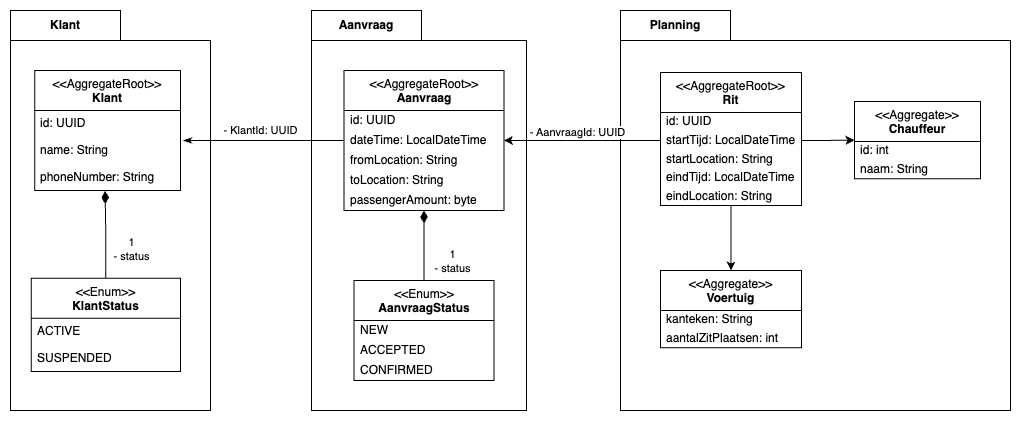

The diagram above was exported from draw.io. Its source (the exported page's mxGraphModel, read from the mxfile embedded in the PNG):
<mxGraphModel dx="1570" dy="1034" grid="1" gridSize="10" guides="1" tooltips="1" connect="1" arrows="1" fold="1" page="1" pageScale="1" pageWidth="850" pageHeight="1100" math="0" shadow="0">
  <root>
    <mxCell id="0" />
    <mxCell id="1" parent="0" />
    <mxCell id="FkCX1nDsvV0rR-i5wbvO-9" value="Klant" style="shape=folder;fontStyle=1;tabWidth=110;tabHeight=30;tabPosition=left;html=1;boundedLbl=1;labelInHeader=1;container=1;collapsible=0;whiteSpace=wrap;" parent="1" vertex="1">
      <mxGeometry x="150" y="380" width="200" height="400" as="geometry" />
    </mxCell>
    <mxCell id="FkCX1nDsvV0rR-i5wbvO-10" value="" style="html=1;strokeColor=none;resizeWidth=1;resizeHeight=1;fillColor=none;part=1;connectable=0;allowArrows=0;deletable=0;whiteSpace=wrap;" parent="FkCX1nDsvV0rR-i5wbvO-9" vertex="1">
      <mxGeometry width="199.99999999999991" height="280" relative="1" as="geometry">
        <mxPoint y="30" as="offset" />
      </mxGeometry>
    </mxCell>
    <mxCell id="FkCX1nDsvV0rR-i5wbvO-11" value="&amp;lt;&amp;lt;AggregateRoot&amp;gt;&amp;gt;&lt;br&gt;&lt;b&gt;Klant&lt;/b&gt;" style="swimlane;fontStyle=0;align=center;verticalAlign=top;childLayout=stackLayout;horizontal=1;startSize=40;horizontalStack=0;resizeParent=1;resizeParentMax=0;resizeLast=0;collapsible=0;marginBottom=0;html=1;whiteSpace=wrap;" parent="FkCX1nDsvV0rR-i5wbvO-9" vertex="1">
      <mxGeometry x="24.14" y="60" width="145.86" height="119.99999999999997" as="geometry" />
    </mxCell>
    <mxCell id="FkCX1nDsvV0rR-i5wbvO-66" value="&lt;span style=&quot;color: rgb(0, 0, 0);&quot;&gt;id&lt;span style=&quot;white-space: pre;&quot;&gt;: UUID&#09;&lt;/span&gt;&lt;span style=&quot;white-space: pre;&quot;&gt;&#09;&lt;/span&gt;&lt;/span&gt;" style="text;html=1;align=left;verticalAlign=middle;spacingLeft=4;spacingRight=4;overflow=hidden;rotatable=0;points=[[0,0.5],[1,0.5]];portConstraint=eastwest;whiteSpace=wrap;fontColor=#999999;" parent="FkCX1nDsvV0rR-i5wbvO-11" vertex="1">
      <mxGeometry y="40" width="145.86" height="26.666666666666664" as="geometry" />
    </mxCell>
    <mxCell id="FkCX1nDsvV0rR-i5wbvO-12" value="name&lt;span style=&quot;white-space: pre;&quot;&gt;: String&#09;&lt;/span&gt;&lt;span style=&quot;white-space: pre;&quot;&gt;&#09;&lt;/span&gt;" style="text;html=1;strokeColor=none;fillColor=none;align=left;verticalAlign=middle;spacingLeft=4;spacingRight=4;overflow=hidden;rotatable=0;points=[[0,0.5],[1,0.5]];portConstraint=eastwest;whiteSpace=wrap;" parent="FkCX1nDsvV0rR-i5wbvO-11" vertex="1">
      <mxGeometry y="66.66666666666666" width="145.86" height="26.666666666666664" as="geometry" />
    </mxCell>
    <mxCell id="FkCX1nDsvV0rR-i5wbvO-13" value="phoneNumber: String" style="text;html=1;strokeColor=none;fillColor=none;align=left;verticalAlign=middle;spacingLeft=4;spacingRight=4;overflow=hidden;rotatable=0;points=[[0,0.5],[1,0.5]];portConstraint=eastwest;whiteSpace=wrap;" parent="FkCX1nDsvV0rR-i5wbvO-11" vertex="1">
      <mxGeometry y="93.33333333333331" width="145.86" height="26.666666666666664" as="geometry" />
    </mxCell>
    <mxCell id="FkCX1nDsvV0rR-i5wbvO-14" value="&amp;lt;&amp;lt;Enum&amp;gt;&amp;gt;&lt;br&gt;&lt;b&gt;KlantStatus&lt;/b&gt;" style="swimlane;fontStyle=0;align=center;verticalAlign=top;childLayout=stackLayout;horizontal=1;startSize=40;horizontalStack=0;resizeParent=1;resizeParentMax=0;resizeLast=0;collapsible=0;marginBottom=0;html=1;whiteSpace=wrap;" parent="FkCX1nDsvV0rR-i5wbvO-9" vertex="1">
      <mxGeometry x="20.69" y="267.67" width="149.31" height="93.33333333333331" as="geometry" />
    </mxCell>
    <mxCell id="FkCX1nDsvV0rR-i5wbvO-15" value="ACTIVE" style="text;html=1;strokeColor=none;fillColor=none;align=left;verticalAlign=middle;spacingLeft=4;spacingRight=4;overflow=hidden;rotatable=0;points=[[0,0.5],[1,0.5]];portConstraint=eastwest;whiteSpace=wrap;" parent="FkCX1nDsvV0rR-i5wbvO-14" vertex="1">
      <mxGeometry y="40" width="149.31" height="26.666666666666664" as="geometry" />
    </mxCell>
    <mxCell id="FkCX1nDsvV0rR-i5wbvO-16" value="SUSPENDED" style="text;html=1;strokeColor=none;fillColor=none;align=left;verticalAlign=middle;spacingLeft=4;spacingRight=4;overflow=hidden;rotatable=0;points=[[0,0.5],[1,0.5]];portConstraint=eastwest;whiteSpace=wrap;" parent="FkCX1nDsvV0rR-i5wbvO-14" vertex="1">
      <mxGeometry y="66.66666666666666" width="149.31" height="26.666666666666664" as="geometry" />
    </mxCell>
    <mxCell id="FkCX1nDsvV0rR-i5wbvO-17" style="edgeStyle=orthogonalEdgeStyle;rounded=0;orthogonalLoop=1;jettySize=auto;html=1;endArrow=diamondThin;endFill=1;strokeWidth=1;endSize=10;exitX=0.5;exitY=0;exitDx=0;exitDy=0;entryX=0.483;entryY=1.02;entryDx=0;entryDy=0;entryPerimeter=0;" parent="FkCX1nDsvV0rR-i5wbvO-9" source="FkCX1nDsvV0rR-i5wbvO-14" target="FkCX1nDsvV0rR-i5wbvO-13" edge="1">
      <mxGeometry relative="1" as="geometry">
        <mxPoint x="79.31034482758619" y="94.33333333333333" as="sourcePoint" />
        <mxPoint x="68.9655172413793" y="200" as="targetPoint" />
      </mxGeometry>
    </mxCell>
    <mxCell id="Pzgm3QQJmYDn-Haz6OHb-1" value="1&lt;br&gt;- status" style="edgeLabel;html=1;align=center;verticalAlign=middle;resizable=0;points=[];" parent="FkCX1nDsvV0rR-i5wbvO-17" connectable="0" vertex="1">
      <mxGeometry x="-0.4977" y="1" relative="1" as="geometry">
        <mxPoint x="26" y="-7" as="offset" />
      </mxGeometry>
    </mxCell>
    <mxCell id="FkCX1nDsvV0rR-i5wbvO-21" value="Aanvraag" style="shape=folder;fontStyle=1;tabWidth=110;tabHeight=30;tabPosition=left;html=1;boundedLbl=1;labelInHeader=1;container=1;collapsible=0;whiteSpace=wrap;fillColor=default;strokeColor=#000000;" parent="1" vertex="1">
      <mxGeometry x="451" y="380" width="215" height="400" as="geometry" />
    </mxCell>
    <mxCell id="FkCX1nDsvV0rR-i5wbvO-22" value="" style="html=1;strokeColor=none;resizeWidth=1;resizeHeight=1;fillColor=none;part=1;connectable=0;allowArrows=0;deletable=0;whiteSpace=wrap;" parent="FkCX1nDsvV0rR-i5wbvO-21" vertex="1">
      <mxGeometry width="215" height="280" relative="1" as="geometry">
        <mxPoint y="30" as="offset" />
      </mxGeometry>
    </mxCell>
    <mxCell id="FkCX1nDsvV0rR-i5wbvO-23" value="&amp;lt;&amp;lt;AggregateRoot&amp;gt;&amp;gt;&lt;br&gt;&lt;b&gt;Aanvraag&lt;/b&gt;" style="swimlane;fontStyle=0;align=center;verticalAlign=top;childLayout=stackLayout;horizontal=1;startSize=40;horizontalStack=0;resizeParent=1;resizeParentMax=0;resizeLast=0;collapsible=0;marginBottom=0;html=1;whiteSpace=wrap;fillColor=#FFFFFF;strokeColor=#000000;" parent="FkCX1nDsvV0rR-i5wbvO-21" vertex="1">
      <mxGeometry x="32.5" y="60" width="160" height="140" as="geometry" />
    </mxCell>
    <mxCell id="FkCX1nDsvV0rR-i5wbvO-24" value="&lt;span style=&quot;color: rgb(0, 0, 0);&quot;&gt;id&lt;span style=&quot;white-space: pre;&quot;&gt;: UUID&#09;&lt;/span&gt;&lt;span style=&quot;white-space: pre;&quot;&gt;&#09;&lt;/span&gt;&lt;/span&gt;" style="text;html=1;strokeColor=none;fillColor=none;align=left;verticalAlign=middle;spacingLeft=4;spacingRight=4;overflow=hidden;rotatable=0;points=[[0,0.5],[1,0.5]];portConstraint=eastwest;whiteSpace=wrap;fontColor=#999999;" parent="FkCX1nDsvV0rR-i5wbvO-23" vertex="1">
      <mxGeometry y="40" width="160" height="20" as="geometry" />
    </mxCell>
    <mxCell id="FkCX1nDsvV0rR-i5wbvO-26" value="dateTime: LocalDateTime" style="text;html=1;strokeColor=none;fillColor=none;align=left;verticalAlign=middle;spacingLeft=4;spacingRight=4;overflow=hidden;rotatable=0;points=[[0,0.5],[1,0.5]];portConstraint=eastwest;whiteSpace=wrap;" parent="FkCX1nDsvV0rR-i5wbvO-23" vertex="1">
      <mxGeometry y="60" width="160" height="20" as="geometry" />
    </mxCell>
    <mxCell id="FkCX1nDsvV0rR-i5wbvO-27" value="fromLocation: String" style="text;html=1;strokeColor=none;fillColor=none;align=left;verticalAlign=middle;spacingLeft=4;spacingRight=4;overflow=hidden;rotatable=0;points=[[0,0.5],[1,0.5]];portConstraint=eastwest;whiteSpace=wrap;" parent="FkCX1nDsvV0rR-i5wbvO-23" vertex="1">
      <mxGeometry y="80" width="160" height="20" as="geometry" />
    </mxCell>
    <mxCell id="FkCX1nDsvV0rR-i5wbvO-28" value="toLocation: String" style="text;html=1;strokeColor=none;fillColor=none;align=left;verticalAlign=middle;spacingLeft=4;spacingRight=4;overflow=hidden;rotatable=0;points=[[0,0.5],[1,0.5]];portConstraint=eastwest;whiteSpace=wrap;" parent="FkCX1nDsvV0rR-i5wbvO-23" vertex="1">
      <mxGeometry y="100" width="160" height="20" as="geometry" />
    </mxCell>
    <mxCell id="FkCX1nDsvV0rR-i5wbvO-29" value="passengerAmount: byte" style="text;html=1;strokeColor=none;fillColor=none;align=left;verticalAlign=middle;spacingLeft=4;spacingRight=4;overflow=hidden;rotatable=0;points=[[0,0.5],[1,0.5]];portConstraint=eastwest;whiteSpace=wrap;" parent="FkCX1nDsvV0rR-i5wbvO-23" vertex="1">
      <mxGeometry y="120" width="160" height="20" as="geometry" />
    </mxCell>
    <mxCell id="FkCX1nDsvV0rR-i5wbvO-31" value="&amp;lt;&amp;lt;Enum&amp;gt;&amp;gt;&lt;br&gt;&lt;b&gt;AanvraagStatus&lt;/b&gt;" style="swimlane;fontStyle=0;align=center;verticalAlign=top;childLayout=stackLayout;horizontal=1;startSize=40;horizontalStack=0;resizeParent=1;resizeParentMax=0;resizeLast=0;collapsible=0;marginBottom=0;html=1;whiteSpace=wrap;fillColor=#FFFFFF;strokeColor=#000000;" parent="FkCX1nDsvV0rR-i5wbvO-21" vertex="1">
      <mxGeometry x="42.5" y="270" width="140" height="100" as="geometry" />
    </mxCell>
    <mxCell id="FkCX1nDsvV0rR-i5wbvO-32" value="NEW" style="text;html=1;strokeColor=none;fillColor=none;align=left;verticalAlign=middle;spacingLeft=4;spacingRight=4;overflow=hidden;rotatable=0;points=[[0,0.5],[1,0.5]];portConstraint=eastwest;whiteSpace=wrap;" parent="FkCX1nDsvV0rR-i5wbvO-31" vertex="1">
      <mxGeometry y="40" width="140" height="20" as="geometry" />
    </mxCell>
    <mxCell id="FkCX1nDsvV0rR-i5wbvO-33" value="ACCEPTED" style="text;html=1;strokeColor=none;fillColor=none;align=left;verticalAlign=middle;spacingLeft=4;spacingRight=4;overflow=hidden;rotatable=0;points=[[0,0.5],[1,0.5]];portConstraint=eastwest;whiteSpace=wrap;" parent="FkCX1nDsvV0rR-i5wbvO-31" vertex="1">
      <mxGeometry y="60" width="140" height="20" as="geometry" />
    </mxCell>
    <mxCell id="FkCX1nDsvV0rR-i5wbvO-34" value="CONFIRMED" style="text;html=1;strokeColor=none;fillColor=none;align=left;verticalAlign=middle;spacingLeft=4;spacingRight=4;overflow=hidden;rotatable=0;points=[[0,0.5],[1,0.5]];portConstraint=eastwest;whiteSpace=wrap;" parent="FkCX1nDsvV0rR-i5wbvO-31" vertex="1">
      <mxGeometry y="80" width="140" height="20" as="geometry" />
    </mxCell>
    <mxCell id="FkCX1nDsvV0rR-i5wbvO-35" style="edgeStyle=orthogonalEdgeStyle;rounded=0;orthogonalLoop=1;jettySize=auto;html=1;endArrow=diamondThin;endFill=1;strokeWidth=1;endSize=10;" parent="FkCX1nDsvV0rR-i5wbvO-21" source="FkCX1nDsvV0rR-i5wbvO-31" target="FkCX1nDsvV0rR-i5wbvO-23" edge="1">
      <mxGeometry relative="1" as="geometry">
        <mxPoint x="-420" y="190" as="sourcePoint" />
        <mxPoint x="-420" y="150" as="targetPoint" />
      </mxGeometry>
    </mxCell>
    <mxCell id="Pzgm3QQJmYDn-Haz6OHb-3" value="1&lt;br&gt;- status" style="edgeLabel;html=1;align=center;verticalAlign=middle;resizable=0;points=[];labelBackgroundColor=none;" parent="FkCX1nDsvV0rR-i5wbvO-21" connectable="0" vertex="1">
      <mxGeometry x="140" y="250" as="geometry" />
    </mxCell>
    <mxCell id="Pzgm3QQJmYDn-Haz6OHb-4" style="edgeStyle=orthogonalEdgeStyle;rounded=0;orthogonalLoop=1;jettySize=auto;html=1;exitX=1.018;exitY=1.124;exitDx=0;exitDy=0;exitPerimeter=0;startArrow=classicThin;startFill=1;endArrow=none;endFill=0;" parent="1" source="FkCX1nDsvV0rR-i5wbvO-66" target="FkCX1nDsvV0rR-i5wbvO-26" edge="1">
      <mxGeometry relative="1" as="geometry" />
    </mxCell>
    <mxCell id="Pzgm3QQJmYDn-Haz6OHb-5" value="- KlantId: UUID" style="edgeLabel;html=1;align=center;verticalAlign=middle;resizable=0;points=[];" parent="Pzgm3QQJmYDn-Haz6OHb-4" connectable="0" vertex="1">
      <mxGeometry x="-0.4098" y="1" relative="1" as="geometry">
        <mxPoint x="30" y="-9" as="offset" />
      </mxGeometry>
    </mxCell>
    <mxCell id="p5Exwz94qoDJjezSZFG9-1" value="Planning" style="shape=folder;fontStyle=1;tabWidth=110;tabHeight=30;tabPosition=left;html=1;boundedLbl=1;labelInHeader=1;container=1;collapsible=0;whiteSpace=wrap;fillColor=default;strokeColor=#000000;" vertex="1" parent="1">
      <mxGeometry x="760" y="380" width="390" height="400" as="geometry" />
    </mxCell>
    <mxCell id="p5Exwz94qoDJjezSZFG9-2" value="" style="html=1;strokeColor=none;resizeWidth=1;resizeHeight=1;fillColor=none;part=1;connectable=0;allowArrows=0;deletable=0;whiteSpace=wrap;" vertex="1" parent="p5Exwz94qoDJjezSZFG9-1">
      <mxGeometry width="390" height="260.4651162790698" relative="1" as="geometry">
        <mxPoint y="30" as="offset" />
      </mxGeometry>
    </mxCell>
    <mxCell id="p5Exwz94qoDJjezSZFG9-3" value="&amp;lt;&amp;lt;AggregateRoot&amp;gt;&amp;gt;&lt;br&gt;&lt;b&gt;Rit&lt;/b&gt;" style="swimlane;fontStyle=0;align=center;verticalAlign=top;childLayout=stackLayout;horizontal=1;startSize=40;horizontalStack=0;resizeParent=1;resizeParentMax=0;resizeLast=0;collapsible=0;marginBottom=0;html=1;whiteSpace=wrap;fillColor=#FFFFFF;strokeColor=#000000;" vertex="1" parent="p5Exwz94qoDJjezSZFG9-1">
      <mxGeometry x="40" y="62.00395348837209" width="141.04" height="133.0232558139535" as="geometry" />
    </mxCell>
    <mxCell id="p5Exwz94qoDJjezSZFG9-4" value="&lt;span style=&quot;color: rgb(0, 0, 0);&quot;&gt;id&lt;span style=&quot;white-space: pre;&quot;&gt;: UUID&#09;&lt;/span&gt;&lt;span style=&quot;white-space: pre;&quot;&gt;&#09;&lt;/span&gt;&lt;/span&gt;" style="text;html=1;strokeColor=none;fillColor=none;align=left;verticalAlign=middle;spacingLeft=4;spacingRight=4;overflow=hidden;rotatable=0;points=[[0,0.5],[1,0.5]];portConstraint=eastwest;whiteSpace=wrap;fontColor=#999999;" vertex="1" parent="p5Exwz94qoDJjezSZFG9-3">
      <mxGeometry y="40" width="141.04" height="18.6046511627907" as="geometry" />
    </mxCell>
    <mxCell id="p5Exwz94qoDJjezSZFG9-5" value="startTijd: LocalDateTime" style="text;html=1;strokeColor=none;fillColor=none;align=left;verticalAlign=middle;spacingLeft=4;spacingRight=4;overflow=hidden;rotatable=0;points=[[0,0.5],[1,0.5]];portConstraint=eastwest;whiteSpace=wrap;" vertex="1" parent="p5Exwz94qoDJjezSZFG9-3">
      <mxGeometry y="58.6046511627907" width="141.04" height="18.6046511627907" as="geometry" />
    </mxCell>
    <mxCell id="p5Exwz94qoDJjezSZFG9-6" value="startLocation: String" style="text;html=1;strokeColor=none;fillColor=none;align=left;verticalAlign=middle;spacingLeft=4;spacingRight=4;overflow=hidden;rotatable=0;points=[[0,0.5],[1,0.5]];portConstraint=eastwest;whiteSpace=wrap;" vertex="1" parent="p5Exwz94qoDJjezSZFG9-3">
      <mxGeometry y="77.2093023255814" width="141.04" height="18.6046511627907" as="geometry" />
    </mxCell>
    <mxCell id="p5Exwz94qoDJjezSZFG9-23" value="eindTijd: LocalDateTime" style="text;html=1;strokeColor=none;fillColor=none;align=left;verticalAlign=middle;spacingLeft=4;spacingRight=4;overflow=hidden;rotatable=0;points=[[0,0.5],[1,0.5]];portConstraint=eastwest;whiteSpace=wrap;" vertex="1" parent="p5Exwz94qoDJjezSZFG9-3">
      <mxGeometry y="95.8139534883721" width="141.04" height="18.6046511627907" as="geometry" />
    </mxCell>
    <mxCell id="p5Exwz94qoDJjezSZFG9-7" value="eindLocation: String" style="text;html=1;strokeColor=none;fillColor=none;align=left;verticalAlign=middle;spacingLeft=4;spacingRight=4;overflow=hidden;rotatable=0;points=[[0,0.5],[1,0.5]];portConstraint=eastwest;whiteSpace=wrap;" vertex="1" parent="p5Exwz94qoDJjezSZFG9-3">
      <mxGeometry y="114.41860465116281" width="141.04" height="18.6046511627907" as="geometry" />
    </mxCell>
    <mxCell id="p5Exwz94qoDJjezSZFG9-18" value="&amp;lt;&amp;lt;Aggregate&amp;gt;&amp;gt;&lt;br&gt;&lt;b&gt;Voertuig&lt;/b&gt;" style="swimlane;fontStyle=0;align=center;verticalAlign=top;childLayout=stackLayout;horizontal=1;startSize=40;horizontalStack=0;resizeParent=1;resizeParentMax=0;resizeLast=0;collapsible=0;marginBottom=0;html=1;whiteSpace=wrap;fillColor=#FFFFFF;strokeColor=#000000;" vertex="1" parent="p5Exwz94qoDJjezSZFG9-1">
      <mxGeometry x="40" y="260.0004651162791" width="141.04" height="77.2093023255814" as="geometry" />
    </mxCell>
    <mxCell id="p5Exwz94qoDJjezSZFG9-19" value="&lt;span style=&quot;color: rgb(0, 0, 0);&quot;&gt;kanteken&lt;span style=&quot;white-space: pre;&quot;&gt;: &lt;/span&gt;String&lt;span style=&quot;white-space: pre;&quot;&gt;&#09;&lt;/span&gt;&lt;span style=&quot;white-space: pre;&quot;&gt;&#09;&lt;/span&gt;&lt;/span&gt;" style="text;html=1;strokeColor=none;fillColor=none;align=left;verticalAlign=middle;spacingLeft=4;spacingRight=4;overflow=hidden;rotatable=0;points=[[0,0.5],[1,0.5]];portConstraint=eastwest;whiteSpace=wrap;fontColor=#999999;" vertex="1" parent="p5Exwz94qoDJjezSZFG9-18">
      <mxGeometry y="40" width="141.04" height="18.6046511627907" as="geometry" />
    </mxCell>
    <mxCell id="p5Exwz94qoDJjezSZFG9-20" value="aantalZitPlaatsen: int" style="text;html=1;strokeColor=none;fillColor=none;align=left;verticalAlign=middle;spacingLeft=4;spacingRight=4;overflow=hidden;rotatable=0;points=[[0,0.5],[1,0.5]];portConstraint=eastwest;whiteSpace=wrap;" vertex="1" parent="p5Exwz94qoDJjezSZFG9-18">
      <mxGeometry y="58.6046511627907" width="141.04" height="18.6046511627907" as="geometry" />
    </mxCell>
    <mxCell id="p5Exwz94qoDJjezSZFG9-24" style="edgeStyle=orthogonalEdgeStyle;rounded=0;orthogonalLoop=1;jettySize=auto;html=1;" edge="1" parent="p5Exwz94qoDJjezSZFG9-1" source="p5Exwz94qoDJjezSZFG9-3" target="p5Exwz94qoDJjezSZFG9-18">
      <mxGeometry relative="1" as="geometry" />
    </mxCell>
    <mxCell id="p5Exwz94qoDJjezSZFG9-25" value="&amp;lt;&amp;lt;Aggregate&amp;gt;&amp;gt;&lt;br&gt;&lt;b&gt;Chauffeur&lt;/b&gt;" style="swimlane;fontStyle=0;align=center;verticalAlign=top;childLayout=stackLayout;horizontal=1;startSize=40;horizontalStack=0;resizeParent=1;resizeParentMax=0;resizeLast=0;collapsible=0;marginBottom=0;html=1;whiteSpace=wrap;fillColor=#FFFFFF;strokeColor=#000000;" vertex="1" parent="p5Exwz94qoDJjezSZFG9-1">
      <mxGeometry x="234" y="91.12093023255814" width="126" height="77.2093023255814" as="geometry" />
    </mxCell>
    <mxCell id="p5Exwz94qoDJjezSZFG9-26" value="&lt;span style=&quot;color: rgb(0, 0, 0);&quot;&gt;id&lt;span style=&quot;white-space: pre;&quot;&gt;: int&lt;/span&gt;&lt;span style=&quot;white-space: pre;&quot;&gt;&#09;&lt;/span&gt;&lt;span style=&quot;white-space: pre;&quot;&gt;&#09;&lt;/span&gt;&lt;/span&gt;" style="text;html=1;strokeColor=none;fillColor=none;align=left;verticalAlign=middle;spacingLeft=4;spacingRight=4;overflow=hidden;rotatable=0;points=[[0,0.5],[1,0.5]];portConstraint=eastwest;whiteSpace=wrap;fontColor=#999999;" vertex="1" parent="p5Exwz94qoDJjezSZFG9-25">
      <mxGeometry y="40" width="126" height="18.6046511627907" as="geometry" />
    </mxCell>
    <mxCell id="p5Exwz94qoDJjezSZFG9-27" value="naam: String" style="text;html=1;strokeColor=none;fillColor=none;align=left;verticalAlign=middle;spacingLeft=4;spacingRight=4;overflow=hidden;rotatable=0;points=[[0,0.5],[1,0.5]];portConstraint=eastwest;whiteSpace=wrap;" vertex="1" parent="p5Exwz94qoDJjezSZFG9-25">
      <mxGeometry y="58.6046511627907" width="126" height="18.6046511627907" as="geometry" />
    </mxCell>
    <mxCell id="p5Exwz94qoDJjezSZFG9-28" style="edgeStyle=orthogonalEdgeStyle;rounded=0;orthogonalLoop=1;jettySize=auto;html=1;" edge="1" parent="p5Exwz94qoDJjezSZFG9-1" source="p5Exwz94qoDJjezSZFG9-5" target="p5Exwz94qoDJjezSZFG9-25">
      <mxGeometry relative="1" as="geometry" />
    </mxCell>
    <mxCell id="p5Exwz94qoDJjezSZFG9-15" style="edgeStyle=orthogonalEdgeStyle;rounded=0;orthogonalLoop=1;jettySize=auto;html=1;" edge="1" parent="1" source="p5Exwz94qoDJjezSZFG9-5" target="FkCX1nDsvV0rR-i5wbvO-23">
      <mxGeometry relative="1" as="geometry" />
    </mxCell>
    <mxCell id="p5Exwz94qoDJjezSZFG9-17" value="- AanvraagId: UUID" style="edgeLabel;html=1;align=center;verticalAlign=middle;resizable=0;points=[];" vertex="1" connectable="0" parent="p5Exwz94qoDJjezSZFG9-15">
      <mxGeometry x="0.0671" relative="1" as="geometry">
        <mxPoint y="-9" as="offset" />
      </mxGeometry>
    </mxCell>
  </root>
</mxGraphModel>